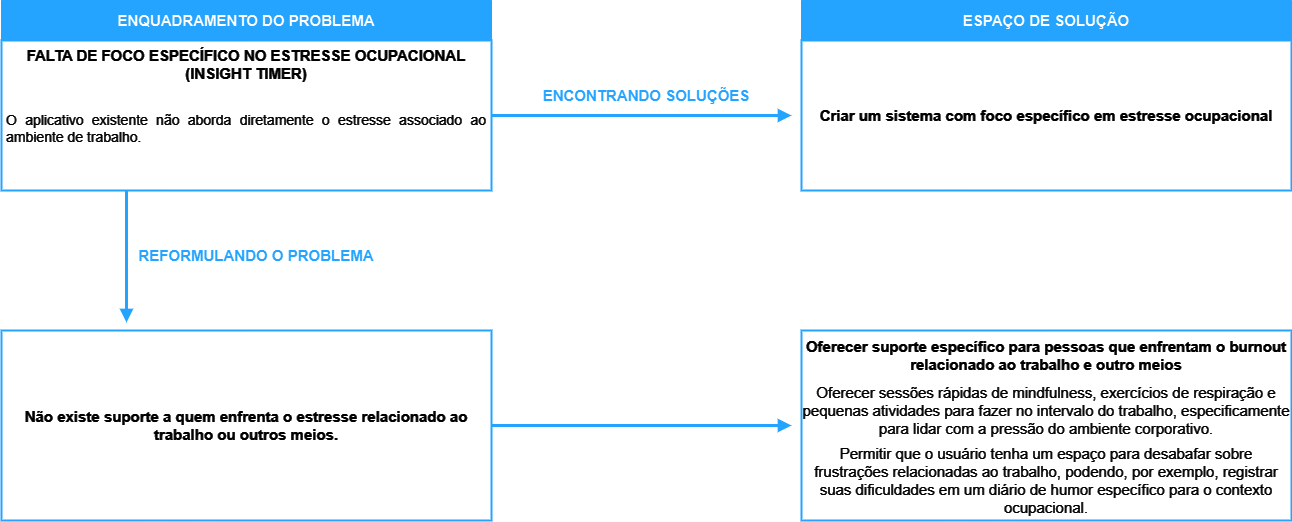

The diagram above was exported from draw.io. Its source (the exported page's mxGraphModel, read from the mxfile embedded in the PNG):
<mxGraphModel dx="1042" dy="614" grid="1" gridSize="10" guides="1" tooltips="1" connect="1" arrows="1" fold="1" page="1" pageScale="1" pageWidth="827" pageHeight="1169" math="0" shadow="0">
  <root>
    <mxCell id="0" />
    <mxCell id="1" parent="0" />
    <mxCell id="OfSY-LF4RBZWRnYHWGsK-1" style="rounded=0;orthogonalLoop=1;jettySize=auto;html=1;strokeWidth=3;strokeColor=#007FFF;endArrow=block;endFill=1;" parent="1" edge="1">
      <mxGeometry relative="1" as="geometry">
        <mxPoint x="225" y="910" as="sourcePoint" />
        <mxPoint x="225" y="1042" as="targetPoint" />
      </mxGeometry>
    </mxCell>
    <mxCell id="OfSY-LF4RBZWRnYHWGsK-2" value="&lt;b&gt;&lt;font style=&quot;font-size: 15px;&quot;&gt;ENQUADRAMENTO DO PROBLEMA&lt;/font&gt;&lt;/b&gt;" style="swimlane;fontStyle=0;childLayout=stackLayout;horizontal=1;startSize=40;horizontalStack=0;resizeParent=1;resizeParentMax=0;resizeLast=0;collapsible=1;marginBottom=0;whiteSpace=wrap;html=1;strokeColor=#007FFF;fillColor=#007FFF;" parent="1" vertex="1">
      <mxGeometry x="100" y="720" width="490" height="190" as="geometry" />
    </mxCell>
    <mxCell id="OfSY-LF4RBZWRnYHWGsK-3" value="&lt;font size=&quot;1&quot; color=&quot;#ffffff&quot;&gt;&lt;span style=&quot;font-size: 15px;&quot;&gt;&lt;b&gt;FALTA DE FOCO ESPECÍFICO NO ESTRESSE OCUPACIONAL (INSIGHT TIMER)&lt;/b&gt;&lt;/span&gt;&lt;/font&gt;&lt;div&gt;&lt;br&gt;&lt;/div&gt;&lt;div&gt;&lt;div&gt;&lt;span style=&quot;color: rgb(255, 255, 255); text-align: left; background-color: initial;&quot;&gt;&lt;br&gt;&lt;/span&gt;&lt;/div&gt;&lt;div style=&quot;text-align: justify;&quot;&gt;&lt;font style=&quot;font-size: 14px;&quot; color=&quot;#ffffff&quot;&gt;O aplicativo existente não aborda diretamente o estresse associado ao ambiente de trabalho.&lt;/font&gt;&lt;/div&gt;&lt;/div&gt;" style="text;strokeColor=#007FFF;fillColor=#000000;align=center;verticalAlign=top;spacingLeft=4;spacingRight=4;overflow=hidden;points=[[0,0.5],[1,0.5]];portConstraint=eastwest;rotatable=0;whiteSpace=wrap;html=1;strokeWidth=2;" parent="OfSY-LF4RBZWRnYHWGsK-2" vertex="1">
      <mxGeometry y="40" width="490" height="150" as="geometry" />
    </mxCell>
    <mxCell id="OfSY-LF4RBZWRnYHWGsK-4" value="" style="rounded=0;whiteSpace=wrap;html=1;fillColor=#000000;strokeColor=#007FFF;strokeWidth=2;" parent="1" vertex="1">
      <mxGeometry x="100" y="1050" width="490" height="190" as="geometry" />
    </mxCell>
    <mxCell id="OfSY-LF4RBZWRnYHWGsK-5" value="Não existe suporte a quem enfrenta o estresse relacionado ao trabalho ou outros meios." style="text;strokeColor=none;align=center;fillColor=none;html=1;verticalAlign=middle;whiteSpace=wrap;rounded=0;fontColor=#FFFFFF;fontStyle=1;fontSize=15;" parent="1" vertex="1">
      <mxGeometry x="100" y="1115" width="490" height="60" as="geometry" />
    </mxCell>
    <mxCell id="OfSY-LF4RBZWRnYHWGsK-6" value="&lt;b&gt;&lt;font style=&quot;font-size: 15px;&quot;&gt;ESPAÇO DE SOLUÇÃO&lt;/font&gt;&lt;/b&gt;" style="swimlane;fontStyle=0;childLayout=stackLayout;horizontal=1;startSize=40;horizontalStack=0;resizeParent=1;resizeParentMax=0;resizeLast=0;collapsible=1;marginBottom=0;whiteSpace=wrap;html=1;strokeColor=#007FFF;fillColor=#007FFF;" parent="1" vertex="1">
      <mxGeometry x="900" y="720" width="490" height="190" as="geometry" />
    </mxCell>
    <mxCell id="OfSY-LF4RBZWRnYHWGsK-7" value="&lt;font size=&quot;1&quot; color=&quot;#ffffff&quot;&gt;&lt;b style=&quot;font-size: 15px;&quot;&gt;Criar um sistema com foco específico em estresse ocupacional&lt;/b&gt;&lt;/font&gt;" style="text;strokeColor=#007FFF;fillColor=#000000;align=center;verticalAlign=middle;spacingLeft=4;spacingRight=4;overflow=hidden;points=[[0,0.5],[1,0.5]];portConstraint=eastwest;rotatable=0;whiteSpace=wrap;html=1;strokeWidth=2;" parent="OfSY-LF4RBZWRnYHWGsK-6" vertex="1">
      <mxGeometry y="40" width="490" height="150" as="geometry" />
    </mxCell>
    <mxCell id="OfSY-LF4RBZWRnYHWGsK-8" value="" style="rounded=0;whiteSpace=wrap;html=1;fillColor=#000000;strokeColor=#007FFF;strokeWidth=2;" parent="1" vertex="1">
      <mxGeometry x="900" y="1050" width="490" height="190" as="geometry" />
    </mxCell>
    <mxCell id="OfSY-LF4RBZWRnYHWGsK-9" style="edgeStyle=orthogonalEdgeStyle;rounded=0;orthogonalLoop=1;jettySize=auto;html=1;strokeColor=#007FFF;strokeWidth=3;endArrow=block;endFill=1;exitX=1;exitY=0.5;exitDx=0;exitDy=0;" parent="1" edge="1">
      <mxGeometry relative="1" as="geometry">
        <mxPoint x="590" y="835" as="sourcePoint" />
        <mxPoint x="890" y="835" as="targetPoint" />
      </mxGeometry>
    </mxCell>
    <mxCell id="OfSY-LF4RBZWRnYHWGsK-10" style="edgeStyle=orthogonalEdgeStyle;rounded=0;orthogonalLoop=1;jettySize=auto;html=1;strokeColor=#007FFF;strokeWidth=3;endArrow=block;endFill=1;exitX=1;exitY=0.5;exitDx=0;exitDy=0;" parent="1" source="OfSY-LF4RBZWRnYHWGsK-5" edge="1">
      <mxGeometry relative="1" as="geometry">
        <mxPoint x="599" y="1140" as="sourcePoint" />
        <mxPoint x="890" y="1145" as="targetPoint" />
      </mxGeometry>
    </mxCell>
    <mxCell id="OfSY-LF4RBZWRnYHWGsK-11" value="&lt;b style=&quot;font-size: 15px;&quot;&gt;&lt;font color=&quot;#007fff&quot; style=&quot;font-size: 15px;&quot;&gt;REFORMULANDO O PROBLEMA&lt;/font&gt;&lt;/b&gt;" style="text;strokeColor=none;align=center;fillColor=none;html=1;verticalAlign=middle;whiteSpace=wrap;rounded=0;fontSize=15;" parent="1" vertex="1">
      <mxGeometry x="235" y="960" width="240" height="30" as="geometry" />
    </mxCell>
    <mxCell id="OfSY-LF4RBZWRnYHWGsK-12" value="&lt;b style=&quot;font-size: 15px;&quot;&gt;&lt;font color=&quot;#007fff&quot; style=&quot;font-size: 15px;&quot;&gt;ENCONTRANDO SOLUÇÕES&lt;/font&gt;&lt;/b&gt;" style="text;strokeColor=none;align=center;fillColor=none;html=1;verticalAlign=middle;whiteSpace=wrap;rounded=0;fontSize=15;" parent="1" vertex="1">
      <mxGeometry x="640" y="800" width="210" height="30" as="geometry" />
    </mxCell>
    <mxCell id="OfSY-LF4RBZWRnYHWGsK-13" value="Oferecer suporte específico para pessoas que enfrentam o burnout relacionado ao trabalho e outro meios" style="text;strokeColor=none;align=center;fillColor=none;html=1;verticalAlign=middle;whiteSpace=wrap;rounded=0;fontColor=#FFFFFF;fontStyle=1;fontSize=15;" parent="1" vertex="1">
      <mxGeometry x="900" y="1050" width="490" height="50" as="geometry" />
    </mxCell>
    <mxCell id="OfSY-LF4RBZWRnYHWGsK-14" value="Oferecer sessões rápidas de mindfulness, exercícios de respiração e pequenas atividades para fazer no intervalo do trabalho, especificamente para lidar com a pressão do ambiente corporativo." style="text;strokeColor=none;align=center;fillColor=none;html=1;verticalAlign=middle;whiteSpace=wrap;rounded=0;fontColor=#FFFFFF;fontStyle=0;fontSize=15;" parent="1" vertex="1">
      <mxGeometry x="900" y="1105" width="490" height="50" as="geometry" />
    </mxCell>
    <mxCell id="OfSY-LF4RBZWRnYHWGsK-15" value="Permitir que o usuário tenha um espaço para desabafar sobre frustrações relacionadas ao trabalho, podendo, por exemplo, registrar suas dificuldades em um diário de humor específico para o contexto ocupacional." style="text;strokeColor=none;align=center;fillColor=none;html=1;verticalAlign=middle;whiteSpace=wrap;rounded=0;fontColor=#FFFFFF;fontStyle=0;fontSize=15;" parent="1" vertex="1">
      <mxGeometry x="900" y="1175" width="490" height="50" as="geometry" />
    </mxCell>
  </root>
</mxGraphModel>